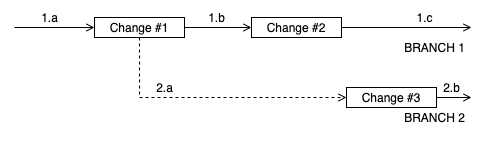

The diagram above was exported from draw.io. Its source (the exported page's mxGraphModel, read from the mxfile embedded in the PNG):
<mxGraphModel dx="895" dy="530" grid="1" gridSize="10" guides="1" tooltips="1" connect="1" arrows="1" fold="1" page="1" pageScale="1" pageWidth="827" pageHeight="1169" math="0" shadow="0">
  <root>
    <mxCell id="0" />
    <mxCell id="1" parent="0" />
    <mxCell id="2" value="" style="endArrow=open;html=1;endFill=0;startArrow=none;" edge="1" source="6" parent="1">
      <mxGeometry width="50" height="50" relative="1" as="geometry">
        <mxPoint x="183" y="460" as="sourcePoint" />
        <mxPoint x="640" y="460" as="targetPoint" />
      </mxGeometry>
    </mxCell>
    <mxCell id="3" style="edgeStyle=orthogonalEdgeStyle;rounded=0;orthogonalLoop=1;jettySize=auto;html=1;exitX=0.5;exitY=1;exitDx=0;exitDy=0;entryX=0;entryY=0.5;entryDx=0;entryDy=0;dashed=1;startArrow=none;startFill=0;endArrow=open;endFill=0;" edge="1" source="4" target="9" parent="1">
      <mxGeometry relative="1" as="geometry" />
    </mxCell>
    <mxCell id="4" value="Change #1" style="rounded=0;whiteSpace=wrap;html=1;" vertex="1" parent="1">
      <mxGeometry x="263" y="450" width="90" height="20" as="geometry" />
    </mxCell>
    <mxCell id="5" value="" style="endArrow=open;html=1;endFill=0;" edge="1" target="4" parent="1">
      <mxGeometry width="50" height="50" relative="1" as="geometry">
        <mxPoint x="183" y="460" as="sourcePoint" />
        <mxPoint x="643" y="460" as="targetPoint" />
      </mxGeometry>
    </mxCell>
    <mxCell id="6" value="Change #2" style="rounded=0;whiteSpace=wrap;html=1;" vertex="1" parent="1">
      <mxGeometry x="420" y="450" width="90" height="20" as="geometry" />
    </mxCell>
    <mxCell id="7" value="" style="endArrow=open;html=1;endFill=0;startArrow=none;" edge="1" source="4" target="6" parent="1">
      <mxGeometry width="50" height="50" relative="1" as="geometry">
        <mxPoint x="353" y="460" as="sourcePoint" />
        <mxPoint x="643" y="460" as="targetPoint" />
      </mxGeometry>
    </mxCell>
    <mxCell id="8" style="edgeStyle=orthogonalEdgeStyle;rounded=0;orthogonalLoop=1;jettySize=auto;html=1;exitX=1;exitY=0.5;exitDx=0;exitDy=0;endArrow=open;endFill=0;" edge="1" source="9" parent="1">
      <mxGeometry relative="1" as="geometry">
        <mxPoint x="640" y="530.1428571428571" as="targetPoint" />
      </mxGeometry>
    </mxCell>
    <mxCell id="9" value="Change #3" style="rounded=0;whiteSpace=wrap;html=1;" vertex="1" parent="1">
      <mxGeometry x="515" y="520" width="90" height="20" as="geometry" />
    </mxCell>
    <mxCell id="10" value="BRANCH 1" style="text;html=1;align=center;verticalAlign=middle;resizable=0;points=[];autosize=1;strokeColor=none;" vertex="1" parent="1">
      <mxGeometry x="563" y="470" width="80" height="20" as="geometry" />
    </mxCell>
    <mxCell id="11" value="BRANCH 2" style="text;html=1;align=center;verticalAlign=middle;resizable=0;points=[];autosize=1;strokeColor=none;" vertex="1" parent="1">
      <mxGeometry x="563" y="540" width="80" height="20" as="geometry" />
    </mxCell>
    <mxCell id="12" value="1.a" style="text;html=1;align=center;verticalAlign=middle;resizable=0;points=[];autosize=1;strokeColor=none;" vertex="1" parent="1">
      <mxGeometry x="203" y="440" width="30" height="20" as="geometry" />
    </mxCell>
    <mxCell id="13" value="1.b" style="text;html=1;align=center;verticalAlign=middle;resizable=0;points=[];autosize=1;strokeColor=none;" vertex="1" parent="1">
      <mxGeometry x="370" y="440" width="30" height="20" as="geometry" />
    </mxCell>
    <mxCell id="14" value="1.c" style="text;html=1;align=center;verticalAlign=middle;resizable=0;points=[];autosize=1;strokeColor=none;" vertex="1" parent="1">
      <mxGeometry x="578" y="440" width="30" height="20" as="geometry" />
    </mxCell>
    <mxCell id="15" value="2.a" style="text;html=1;align=center;verticalAlign=middle;resizable=0;points=[];autosize=1;strokeColor=none;" vertex="1" parent="1">
      <mxGeometry x="318" y="510" width="30" height="20" as="geometry" />
    </mxCell>
    <mxCell id="16" value="2.b" style="text;html=1;align=center;verticalAlign=middle;resizable=0;points=[];autosize=1;strokeColor=none;" vertex="1" parent="1">
      <mxGeometry x="605" y="510" width="30" height="20" as="geometry" />
    </mxCell>
  </root>
</mxGraphModel>